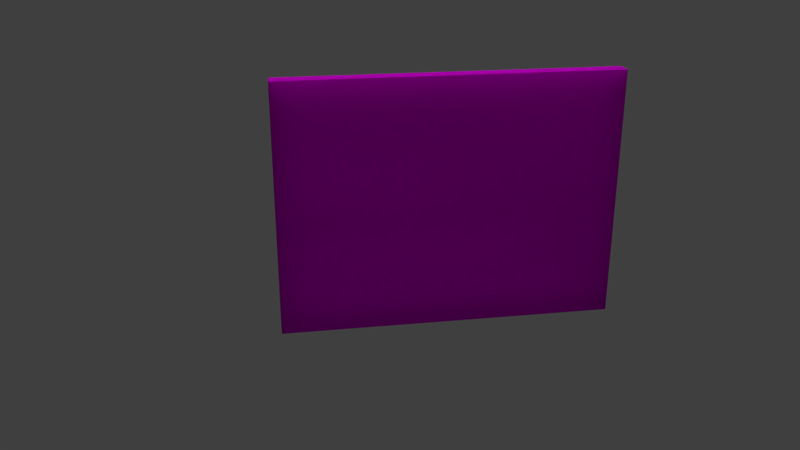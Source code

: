# Source: LodA_Wall3x4x.2.blend  (saved by Blender 2.78.0; exported with 4.5.12 LTS)
import bpy
from mathutils import Matrix  # noqa: F401  (used for matrix-valued properties, if any)

bpy.ops.wm.read_factory_settings(use_empty=True)
scene = bpy.context.scene
scene.name = 'Scene'

# ---- collections
col_collection_1 = bpy.data.collections.new('Collection 1'); scene.collection.children.link(col_collection_1)

# ---- images (referenced by path relative to the original .blend; pixels are not part of the script)
import os
ASSET_DIR = os.environ.get("B2B_ASSET_DIR", "")  # directory of the original .blend (textures are referenced by path, not embedded)
HERE = os.path.dirname(os.path.abspath(__file__))  # packed textures are extracted next to this script under _unpacked/

def load_image(name, relpath, width, height, colorspace="sRGB"):
    """Load a texture the original file referenced (path relative to the .blend, or extracted next to this script)."""
    p = next((c for c in (os.path.join(HERE, relpath), os.path.join(ASSET_DIR, relpath)) if relpath and os.path.exists(c)), "")
    if p:
        img = bpy.data.images.load(p, check_existing=True)
        img.name = name
    else:  # same state as the original file: an image datablock whose file is absent (Cycles renders it pink)
        img = bpy.data.images.new(name, width, height)
        img.source = "FILE"
        img.filepath = "//" + (relpath or name)
    img.colorspace_settings.name = colorspace
    return img
img_texturescom_papercloseup0016_seamless_s_jpg = load_image('TexturesCom_PaperCloseup0016_seamless_S.jpg', 'TexturesCom_PaperCloseup0016_seamless_S.jpg', 1024, 1024, 'sRGB')

# ---- materials (node trees are filled in below, after node groups)
mat_officewalltexture = bpy.data.materials.new('OfficeWallTexture')
mat_officewalltexture.alpha_threshold = 0.0
mat_officewalltexture.roughness = 0.5
mat_officegray = bpy.data.materials.new('OfficeGray')
mat_officegray.alpha_threshold = 0.0
mat_officegray.roughness = 0.5

# ---- material node trees
mat_officewalltexture.use_nodes = True; mat_officewalltexture.node_tree.nodes.clear()
_N = mat_officewalltexture.node_tree.nodes; _L = mat_officewalltexture.node_tree.links
n0 = _N.new('ShaderNodeOutputMaterial'); n0.name = 'Material Output'; n0.location = (300, 300)
n1 = _N.new('ShaderNodeBsdfDiffuse'); n1.name = 'Diffuse BSDF'; n1.location = (10, 300)
n2 = _N.new('ShaderNodeTexImage'); n2.name = 'Image Texture'; n2.location = (-180, 300)
n2.width = 140
n2.image = img_texturescom_papercloseup0016_seamless_s_jpg
_L.new(n1.outputs[0], n0.inputs[0])
_L.new(n2.outputs[0], n1.inputs[0])
n0.is_active_output = True
mat_officegray.use_nodes = True; mat_officegray.node_tree.nodes.clear()
_N = mat_officegray.node_tree.nodes; _L = mat_officegray.node_tree.links
n0 = _N.new('ShaderNodeOutputMaterial'); n0.name = 'Material Output'; n0.location = (300, 300)
n1 = _N.new('ShaderNodeBsdfDiffuse'); n1.name = 'Diffuse BSDF'; n1.location = (10, 300)
n1.inputs[0].default_value = (0.06681, 0.06681, 0.06681, 1.0)
_L.new(n1.outputs[0], n0.inputs[0])
n0.is_active_output = True

# ---- world
world_world_001 = bpy.data.worlds.new('World.001'); scene.world = world_world_001
world_world_001.use_nodes = True; world_world_001.node_tree.nodes.clear()
_N = world_world_001.node_tree.nodes; _L = world_world_001.node_tree.links
n0 = _N.new('ShaderNodeOutputWorld'); n0.name = 'World Output'; n0.location = (300, 300)
n1 = _N.new('ShaderNodeBackground'); n1.name = 'Background'; n1.location = (10, 300)
n1.inputs[0].default_value = (0.05, 0.05, 0.05, 1.0)
_L.new(n1.outputs[0], n0.inputs[0])
n0.is_active_output = True
world_world_001.use_sun_shadow = False
world_world_001.sun_shadow_jitter_overblur = 0.0
world_world_001.cycles.sampling_method = 'MANUAL'

# ---- cameras
cam_camera = bpy.data.cameras.new('Camera')
cam_camera.clip_end = 100.0
cam_camera.lens = 35.0
cam_camera.sensor_width = 32.0
cam_camera.sensor_height = 18.0
cam_camera.ortho_scale = 7.314
cam_camera.dof.focus_distance = 0.0

# ---- lights
light_sun_001 = bpy.data.lights.new('Sun.001', 'SUN')
light_sun_001.transmission_factor = 0.0
light_sun_001.angle = 0.1993
light_sun_001.energy = 1.0
light_sun_001.shadow_buffer_clip_start = 0.5
light_sun_001.shadow_soft_size = 0.1
light_sun_001.shadow_cascade_max_distance = 1000.0
light_hemi = bpy.data.lights.new('Hemi', 'SUN')
light_hemi.transmission_factor = 0.0
light_hemi.angle = 0.1993
light_hemi.energy = 1.0
light_hemi.shadow_buffer_clip_start = 0.5
light_hemi.shadow_soft_size = 0.1
light_hemi.shadow_cascade_max_distance = 1000.0

# ---- meshes
me_lodb_wall3x4x_2 = bpy.data.meshes.new('LodB_Wall3x4x.2')
me_lodb_wall3x4x_2.from_pydata([(-2.0, 0.0, 0.0), (2.0, 0.0, 0.0), (-2.0, 3.0, 0.0), (2.0, 3.0, 0.0), (-2.0, 3.0, -0.2), (-2.0, -1.093e-08, -0.2), (2.0, -1.093e-08, -0.2), (2.0, 3.0, -0.2), (2.0, -0.001, -1.281e-06), (2.0, 0.2, -1.29e-06), (2.0, -0.001, 0.04), (-2.0, -0.001, 2.215e-08), (-2.0, 0.2, 1.337e-08), (-2.0, -0.001, 0.04), (2.0, 0.1874, 0.009336), (2.0, 0.1768, 0.0168), (2.0, 0.1693, 0.02742), (-2.0, 0.1693, 0.02742), (-2.0, 0.1768, 0.0168), (-2.0, 0.1874, 0.009337), (2.0, 0.2, 0.003591), (2.0, 0.1975, 0.006756), (2.0, 0.1991, 0.005457), (-2.0, 0.1975, 0.006757), (-2.0, 0.2, 0.003592), (-2.0, 0.1991, 0.005458), (2.0, 0.1668, 0.03754), (2.0, 0.1636, 0.04), (2.0, 0.1655, 0.03913), (-2.0, 0.1636, 0.04), (-2.0, 0.1668, 0.03754), (-2.0, 0.1655, 0.03914)], [], [(0, 1, 3, 2), (5, 4, 7, 6), (1, 6, 7, 3), (2, 4, 5, 0), (3, 7, 4, 2), (0, 5, 6, 1), (8, 9, 20, 22, 21, 14, 15, 16, 26, 28, 27, 10), (11, 12, 9, 8), (10, 13, 11, 8), (21, 23, 19, 14), (24, 20, 9, 12), (14, 19, 18, 15), (15, 18, 17, 16), (10, 27, 29, 13), (20, 24, 25, 22), (22, 25, 23, 21), (13, 29, 31, 30, 17, 18, 19, 23, 25, 24, 12, 11), (29, 27, 28, 31), (31, 28, 26, 30), (16, 17, 30, 26)])
me_lodb_wall3x4x_2.polygons.foreach_set('material_index', [0, 0, 0, 0, 0, 0, 0, 0, 0, 1, 1, 1, 1, 1, 1, 1, 0, 1, 1, 1])
_uv = me_lodb_wall3x4x_2.uv_layers.new(name='UVMap')
_uv.uv.foreach_set('vector', [3.258e-07, 3.0, 0.0, 1.788e-07, 1.5, -3.576e-07, 1.5, 3.0, 3.0, 3.0, 1.5, 3.0, 1.5, 0.0, 3.0, -3.576e-07, 0.0, 0.0, 0.0, 0.0, 0.0, 0.0, 0.0, 0.0, 0.0, 0.0, 0.0, 0.0, 0.0, 0.0, 0.0, 0.0, 0.0, 0.0, 0.0, 0.0, 0.0, 0.0, 0.0, 0.0, 0.0, 0.0, 0.0, 0.0, 0.0, 0.0, 0.0, 0.0, 0.0, 0.0, 0.0, 0.0, 0.0, 0.0, 0.0, 0.0, 0.0, 0.0, 0.0, 0.0, 0.0, 0.0, 0.0, 0.0, 0.0, 0.0, 0.0, 0.0, 0.0, 0.0, 0.0, 0.0, 0.0, 0.0, 0.0, 0.0, 0.0, 0.0, 0.0, 0.0, 0.0, 0.0, 0.0, 0.0, 0.0, 0.0, 0.0, 0.0, 0.0, 0.0, 0.0, 0.0, 0.0, 0.0, 0.0, 0.0, 0.0, 0.0, 0.0, 0.0, 0.0, 0.0, 0.0, 0.0, 0.0, 0.0, 0.0, 0.0, 0.0, 0.0, 0.0, 0.0, 0.0, 0.0, 0.0, 0.0, 0.0, 0.0, 0.0, 0.0, 0.0, 0.0, 0.0, 0.0, 0.0, 0.0, 0.0, 0.0, 0.0, 0.0, 0.0, 0.0, 0.0, 0.0, 0.0, 0.0, 0.0, 0.0, 0.0, 0.0, 0.0, 0.0, 0.0, 0.0, 0.0, 0.0, 0.0, 0.0, 0.0, 0.0, 0.0, 0.0, 0.0, 0.0, 0.0, 0.0, 0.0, 0.0, 0.0, 0.0, 0.0, 0.0, 0.0, 0.0, 0.0, 0.0, 0.0, 0.0, 0.0, 0.0, 0.0, 0.0, 0.0, 0.0, 0.0, 0.0, 0.0, 0.0, 0.0, 0.0, 0.0, 0.0, 0.0, 0.0, 0.0, 0.0, 0.0, 0.0, 0.0, 0.0, 0.0, 0.0])
me_lodb_wall3x4x_2.materials.append(mat_officewalltexture)
me_lodb_wall3x4x_2.materials.append(mat_officegray)
me_lodb_wall3x4x_2.use_remesh_preserve_volume = False
me_lodb_wall3x4x_2.use_remesh_preserve_attributes = False
me_lodb_wall3x4x_2.use_mirror_vertex_groups = False
me_lodb_wall3x4x_2.update()
me_loda_wall3x4x_2 = bpy.data.meshes.new('LodA_Wall3x4x.2')
me_loda_wall3x4x_2.from_pydata([(-2.0, 0.0, 0.0), (2.0, 0.0, 0.0), (-2.0, 3.0, 0.0), (2.0, 3.0, 0.0), (-2.0, 3.0, -0.2), (-2.0, -1.093e-08, -0.2), (2.0, -1.093e-08, -0.2), (2.0, 3.0, -0.2)], [], [(0, 1, 3, 2), (5, 4, 7, 6), (1, 6, 7, 3), (2, 4, 5, 0), (3, 7, 4, 2), (0, 5, 6, 1)])
_uv = me_loda_wall3x4x_2.uv_layers.new(name='UVMap')
_uv.uv.foreach_set('vector', [8.659e-05, 8.659e-05, 0.9999, 8.659e-05, 0.9999, 0.75, 8.671e-05, 0.75, 8.659e-05, 0.75, 8.659e-05, 8.659e-05, 0.9999, 8.659e-05, 0.9999, 0.75, 0.0, 0.0, 0.0, 0.0, 0.0, 0.0, 0.0, 0.0, 0.0, 0.0, 0.0, 0.0, 0.0, 0.0, 0.0, 0.0, 0.0, 0.0, 0.0, 0.0, 0.0, 0.0, 0.0, 0.0, 0.0, 0.0, 0.0, 0.0, 0.0, 0.0, 0.0, 0.0])
me_loda_wall3x4x_2.materials.append(mat_officewalltexture)
me_loda_wall3x4x_2.use_remesh_preserve_volume = False
me_loda_wall3x4x_2.use_remesh_preserve_attributes = False
me_loda_wall3x4x_2.use_mirror_vertex_groups = False
me_loda_wall3x4x_2.update()

# ---- objects
ob_sun = bpy.data.objects.new('Sun', light_sun_001)
ob_hemi = bpy.data.objects.new('Hemi', light_hemi)
ob_lodb_wall3x4x_2 = bpy.data.objects.new('LodB_Wall3x4x.2', me_lodb_wall3x4x_2)
ob_loda_wall3x4x_2 = bpy.data.objects.new('LodA_Wall3x4x.2', me_loda_wall3x4x_2)
ob_camera = bpy.data.objects.new('Camera', cam_camera)

# ---- transforms, parenting, visibility, modifiers, constraints
ob_sun.location = (0.02, -3.308, 2.566)
ob_sun.lineart.crease_threshold = 0.0
ob_hemi.location = (0.02, -1.634, 6.029)
ob_hemi.rotation_euler = (0.4941, -0.0, 0.0)
ob_hemi.lineart.crease_threshold = 0.0
ob_lodb_wall3x4x_2.location = (0.0, 0.0, 0.0)
ob_lodb_wall3x4x_2.rotation_euler = (1.571, -0.0, 0.0)
ob_lodb_wall3x4x_2.lineart.crease_threshold = 0.0
ob_loda_wall3x4x_2.location = (0.0, 0.0, 0.0)
ob_loda_wall3x4x_2.rotation_euler = (1.571, -0.0, 0.0)
ob_loda_wall3x4x_2.hide_viewport = True
ob_loda_wall3x4x_2.lineart.crease_threshold = 0.0
ob_camera.location = (2.097, 9.437, 4.949)
ob_camera.rotation_euler = (1.198, 3.322e-05, 2.98)
ob_camera.scale = (1.0, 1.0, 1.0)
ob_camera.lock_rotations_4d = False
ob_camera.empty_display_type = 'ARROWS'
ob_camera.color = (0.0, 0.0, 0.0, 0.0)
ob_camera.display_type = 'WIRE'
ob_camera.lineart.crease_threshold = 0.0

# ---- collection membership
col_collection_1.objects.link(ob_sun)
col_collection_1.objects.link(ob_hemi)
col_collection_1.objects.link(ob_lodb_wall3x4x_2)
col_collection_1.objects.link(ob_loda_wall3x4x_2)
col_collection_1.objects.link(ob_camera)

# ---- scene / render settings (as saved in the file)
scene.camera = ob_camera
scene.frame_start = 1; scene.frame_end = 250; scene.frame_set(1)
scene.render.engine = 'CYCLES'
scene.render.resolution_percentage = 50
scene.render.dither_intensity = 0.0
scene.cycles.use_denoising = False
scene.cycles.samples = 4
scene.cycles.sampling_pattern = 'TABULATED_SOBOL'
scene.cycles.light_sampling_threshold = 0.0
scene.cycles.use_adaptive_sampling = False
scene.cycles.use_light_tree = False
scene.cycles.blur_glossy = 0.0
scene.cycles.sample_clamp_indirect = 3.0
scene.view_settings.view_transform = 'Standard'
bpy.context.view_layer.update()
